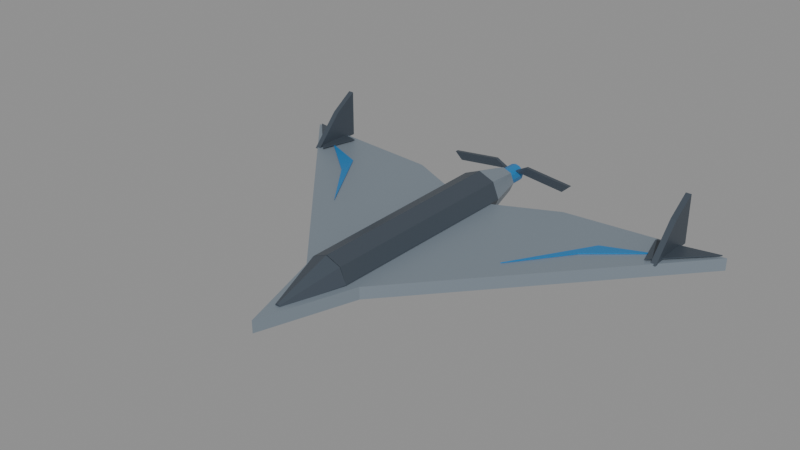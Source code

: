 # Source: Shahed_Style_Drone_01.blend  (saved by Blender 5.2.45; exported with 4.5.12 LTS)
import bpy
from mathutils import Matrix  # noqa: F401  (used for matrix-valued properties, if any)

bpy.ops.wm.read_factory_settings(use_empty=True)
scene = bpy.context.scene
scene.name = 'Shahed_Style_Drone_01_Asset'

# ---- collections
col_shahed_style_drone_01 = bpy.data.collections.new('Shahed_Style_Drone_01'); scene.collection.children.link(col_shahed_style_drone_01)

# ---- materials (node trees are filled in below, after node groups)
mat_shahed_style_drone_01_graphite = bpy.data.materials.new('Shahed_Style_Drone_01_Graphite')
mat_shahed_style_drone_01_graphite.diffuse_color = (0.07, 0.09, 0.115, 1.0)
mat_shahed_style_drone_01_gray = bpy.data.materials.new('Shahed_Style_Drone_01_Gray')
mat_shahed_style_drone_01_gray.diffuse_color = (0.24, 0.29, 0.34, 1.0)
mat_shahed_style_drone_01_blue = bpy.data.materials.new('Shahed_Style_Drone_01_Blue')
mat_shahed_style_drone_01_blue.diffuse_color = (0.025, 0.22, 0.52, 1.0)
mat_shahed_style_drone_01_rubber = bpy.data.materials.new('Shahed_Style_Drone_01_Rubber')
mat_shahed_style_drone_01_rubber.diffuse_color = (0.022, 0.028, 0.036, 1.0)
mat_shahed_style_drone_01_glass = bpy.data.materials.new('Shahed_Style_Drone_01_Glass')
mat_shahed_style_drone_01_glass.diffuse_color = (0.03, 0.12, 0.2, 1.0)

# ---- material node trees
mat_shahed_style_drone_01_graphite.use_nodes = True; mat_shahed_style_drone_01_graphite.node_tree.nodes.clear()
_N = mat_shahed_style_drone_01_graphite.node_tree.nodes; _L = mat_shahed_style_drone_01_graphite.node_tree.links
n0 = _N.new('ShaderNodeBsdfPrincipled'); n0.name = 'Principled BSDF'; n0.location = (-200, 100)
n0.inputs[0].default_value = (0.07, 0.09, 0.115, 1.0)
n0.inputs[1].default_value = 0.35
n0.inputs[2].default_value = 0.42
n0.inputs[10].default_value = 0.005
n1 = _N.new('ShaderNodeOutputMaterial'); n1.name = 'Material Output'; n1.location = (200, 100)
_L.new(n0.outputs[0], n1.inputs[0])
n1.is_active_output = True
mat_shahed_style_drone_01_gray.use_nodes = True; mat_shahed_style_drone_01_gray.node_tree.nodes.clear()
_N = mat_shahed_style_drone_01_gray.node_tree.nodes; _L = mat_shahed_style_drone_01_gray.node_tree.links
n0 = _N.new('ShaderNodeBsdfPrincipled'); n0.name = 'Principled BSDF'; n0.location = (-200, 100)
n0.inputs[0].default_value = (0.24, 0.29, 0.34, 1.0)
n0.inputs[1].default_value = 0.3
n0.inputs[2].default_value = 0.42
n0.inputs[10].default_value = 0.005
n1 = _N.new('ShaderNodeOutputMaterial'); n1.name = 'Material Output'; n1.location = (200, 100)
_L.new(n0.outputs[0], n1.inputs[0])
n1.is_active_output = True
mat_shahed_style_drone_01_blue.use_nodes = True; mat_shahed_style_drone_01_blue.node_tree.nodes.clear()
_N = mat_shahed_style_drone_01_blue.node_tree.nodes; _L = mat_shahed_style_drone_01_blue.node_tree.links
n0 = _N.new('ShaderNodeBsdfPrincipled'); n0.name = 'Principled BSDF'; n0.location = (-200, 100)
n0.inputs[0].default_value = (0.025, 0.22, 0.52, 1.0)
n0.inputs[1].default_value = 0.25
n0.inputs[2].default_value = 0.42
n0.inputs[10].default_value = 0.005
n1 = _N.new('ShaderNodeOutputMaterial'); n1.name = 'Material Output'; n1.location = (200, 100)
_L.new(n0.outputs[0], n1.inputs[0])
n1.is_active_output = True
mat_shahed_style_drone_01_rubber.use_nodes = True; mat_shahed_style_drone_01_rubber.node_tree.nodes.clear()
_N = mat_shahed_style_drone_01_rubber.node_tree.nodes; _L = mat_shahed_style_drone_01_rubber.node_tree.links
n0 = _N.new('ShaderNodeBsdfPrincipled'); n0.name = 'Principled BSDF'; n0.location = (-200, 100)
n0.inputs[0].default_value = (0.022, 0.028, 0.036, 1.0)
n0.inputs[2].default_value = 0.42
n0.inputs[10].default_value = 0.005
n1 = _N.new('ShaderNodeOutputMaterial'); n1.name = 'Material Output'; n1.location = (200, 100)
_L.new(n0.outputs[0], n1.inputs[0])
n1.is_active_output = True
mat_shahed_style_drone_01_glass.use_nodes = True; mat_shahed_style_drone_01_glass.node_tree.nodes.clear()
_N = mat_shahed_style_drone_01_glass.node_tree.nodes; _L = mat_shahed_style_drone_01_glass.node_tree.links
n0 = _N.new('ShaderNodeBsdfPrincipled'); n0.name = 'Principled BSDF'; n0.location = (-200, 100)
n0.inputs[0].default_value = (0.03, 0.12, 0.2, 1.0)
n0.inputs[1].default_value = 0.45
n0.inputs[2].default_value = 0.42
n0.inputs[10].default_value = 0.005
n1 = _N.new('ShaderNodeOutputMaterial'); n1.name = 'Material Output'; n1.location = (200, 100)
_L.new(n0.outputs[0], n1.inputs[0])
n1.is_active_output = True

# ---- meshes
me_shahed_style_drone_01_deltawing_mesh = bpy.data.meshes.new('Shahed_Style_Drone_01_DeltaWing_Mesh')
me_shahed_style_drone_01_deltawing_mesh.from_pydata([(0.0, -1.0, -0.025), (0.15, -0.54, -0.025), (1.2, 0.65, -0.025), (0.42, 0.58, -0.025), (0.0, 0.38, -0.025), (-0.42, 0.58, -0.025), (-1.2, 0.65, -0.025), (-0.15, -0.54, -0.025), (0.0, -1.0, 0.035), (0.15, -0.54, 0.035), (1.2, 0.65, 0.035), (0.42, 0.58, 0.035), (0.0, 0.38, 0.035), (-0.42, 0.58, 0.035), (-1.2, 0.65, 0.035), (-0.15, -0.54, 0.035), (-0.48, -0.01, 0.036), (-0.69, 0.27, 0.036), (-0.94, 0.48, 0.036), (-0.72, 0.39, 0.036), (-0.48, -0.01, 0.041), (-0.69, 0.27, 0.041), (-0.94, 0.48, 0.041), (-0.72, 0.39, 0.041), (-0.89, 0.59, 0.041), (-1.18, 0.645, 0.041), (-0.94, 0.4, 0.041), (-0.89, 0.59, 0.046), (-1.18, 0.645, 0.046), (-0.94, 0.4, 0.046), (0.48, -0.01, 0.036), (0.69, 0.27, 0.036), (0.94, 0.48, 0.036), (0.72, 0.39, 0.036), (0.48, -0.01, 0.041), (0.69, 0.27, 0.041), (0.94, 0.48, 0.041), (0.72, 0.39, 0.041), (0.89, 0.59, 0.041), (1.18, 0.645, 0.041), (0.94, 0.4, 0.041), (0.89, 0.59, 0.046), (1.18, 0.645, 0.046), (0.94, 0.4, 0.046)], [], [(7, 6, 5, 4, 3, 2, 1, 0), (8, 9, 10, 11, 12, 13, 14, 15), (0, 1, 9, 8), (1, 2, 10, 9), (2, 3, 11, 10), (3, 4, 12, 11), (4, 5, 13, 12), (5, 6, 14, 13), (6, 7, 15, 14), (7, 0, 8, 15), (19, 16, 17, 18), (20, 23, 22, 21), (16, 20, 21, 17), (17, 21, 22, 18), (18, 22, 23, 19), (19, 23, 20, 16), (26, 25, 24), (27, 28, 29), (24, 25, 28, 27), (25, 26, 29, 28), (26, 24, 27, 29), (33, 32, 31, 30), (34, 35, 36, 37), (30, 31, 35, 34), (31, 32, 36, 35), (32, 33, 37, 36), (33, 30, 34, 37), (40, 38, 39), (41, 43, 42), (38, 41, 42, 39), (39, 42, 43, 40), (40, 43, 41, 38)])
me_shahed_style_drone_01_deltawing_mesh.polygons.foreach_set('material_index', [1, 1, 1, 1, 1, 1, 1, 1, 1, 1, 2, 2, 2, 2, 2, 2, 0, 0, 0, 0, 0, 2, 2, 2, 2, 2, 2, 0, 0, 0, 0, 0])
me_shahed_style_drone_01_deltawing_mesh.materials.append(mat_shahed_style_drone_01_graphite)
me_shahed_style_drone_01_deltawing_mesh.materials.append(mat_shahed_style_drone_01_gray)
me_shahed_style_drone_01_deltawing_mesh.materials.append(mat_shahed_style_drone_01_blue)
me_shahed_style_drone_01_deltawing_mesh.materials.append(mat_shahed_style_drone_01_rubber)
me_shahed_style_drone_01_deltawing_mesh.materials.append(mat_shahed_style_drone_01_glass)
me_shahed_style_drone_01_deltawing_mesh.update()
me_shahed_style_drone_01_centralbody_mesh = bpy.data.meshes.new('Shahed_Style_Drone_01_CentralBody_Mesh')
me_shahed_style_drone_01_centralbody_mesh.from_pydata([(-0.015, -0.86, 0.03), (-0.01061, -0.8604, 0.0406), (1.311e-09, -0.8605, 0.04499), (0.01061, -0.8604, 0.0406), (0.015, -0.86, 0.03), (0.01061, -0.8596, 0.0194), (-1.311e-09, -0.8595, 0.01501), (-0.01061, -0.8596, 0.0194), (-0.105, -0.57, 0.04), (-0.07425, -0.5726, 0.1142), (9.179e-09, -0.5736, 0.1449), (0.07425, -0.5726, 0.1142), (0.105, -0.57, 0.04), (0.07425, -0.5674, -0.0342), (-9.179e-09, -0.5664, -0.06494), (-0.07425, -0.5674, -0.0342), (-0.105, -0.57, 0.04), (-0.07425, -0.57, 0.1142), (9.179e-09, -0.57, 0.145), (0.07425, -0.57, 0.1142), (0.105, -0.57, 0.04), (0.07425, -0.57, -0.03425), (-9.179e-09, -0.57, -0.065), (-0.07425, -0.57, -0.03425), (-0.115, 0.49, 0.04), (-0.08132, 0.49, 0.1213), (1.005e-08, 0.49, 0.155), (0.08132, 0.49, 0.1213), (0.115, 0.49, 0.04), (0.08132, 0.49, -0.04132), (-1.005e-08, 0.49, -0.075), (-0.08132, 0.49, -0.04132), (-0.115, 0.49, 0.04), (-0.08132, 0.49, 0.1213), (1.005e-08, 0.49, 0.155), (0.08132, 0.49, 0.1213), (0.115, 0.49, 0.04), (0.08132, 0.49, -0.04132), (-1.005e-08, 0.49, -0.075), (-0.08132, 0.49, -0.04132), (-0.065, 0.69, 0.04), (-0.04596, 0.69, 0.08596), (5.682e-09, 0.69, 0.105), (0.04596, 0.69, 0.08596), (0.065, 0.69, 0.04), (0.04596, 0.69, -0.005962), (-5.682e-09, 0.69, -0.025), (-0.04596, 0.69, -0.005962), (-0.0275, -0.4, 0.129), (0.0275, -0.4, 0.129), (0.0275, 0.0, 0.129), (-0.0275, 0.0, 0.129), (-0.0275, -0.4, 0.135), (0.0275, -0.4, 0.135), (0.0275, 0.0, 0.135), (-0.0275, 0.0, 0.135)], [], [(7, 6, 5, 4, 3, 2, 1, 0), (8, 9, 10, 11, 12, 13, 14, 15), (0, 1, 9, 8), (1, 2, 10, 9), (2, 3, 11, 10), (3, 4, 12, 11), (4, 5, 13, 12), (5, 6, 14, 13), (6, 7, 15, 14), (7, 0, 8, 15), (23, 22, 21, 20, 19, 18, 17, 16), (24, 25, 26, 27, 28, 29, 30, 31), (16, 17, 25, 24), (17, 18, 26, 25), (18, 19, 27, 26), (19, 20, 28, 27), (20, 21, 29, 28), (21, 22, 30, 29), (22, 23, 31, 30), (23, 16, 24, 31), (39, 38, 37, 36, 35, 34, 33, 32), (40, 41, 42, 43, 44, 45, 46, 47), (32, 33, 41, 40), (33, 34, 42, 41), (34, 35, 43, 42), (35, 36, 44, 43), (36, 37, 45, 44), (37, 38, 46, 45), (38, 39, 47, 46), (39, 32, 40, 47), (48, 51, 50, 49), (52, 53, 54, 55), (48, 49, 53, 52), (49, 50, 54, 53), (50, 51, 55, 54), (51, 48, 52, 55)])
me_shahed_style_drone_01_centralbody_mesh.polygons.foreach_set('material_index', [0, 0, 0, 0, 0, 0, 0, 0, 0, 0, 0, 0, 0, 0, 0, 0, 0, 0, 0, 0, 1, 1, 1, 1, 1, 1, 1, 1, 1, 1, 2, 2, 2, 2, 2, 2])
me_shahed_style_drone_01_centralbody_mesh.materials.append(mat_shahed_style_drone_01_graphite)
me_shahed_style_drone_01_centralbody_mesh.materials.append(mat_shahed_style_drone_01_gray)
me_shahed_style_drone_01_centralbody_mesh.materials.append(mat_shahed_style_drone_01_blue)
me_shahed_style_drone_01_centralbody_mesh.materials.append(mat_shahed_style_drone_01_rubber)
me_shahed_style_drone_01_centralbody_mesh.materials.append(mat_shahed_style_drone_01_glass)
me_shahed_style_drone_01_centralbody_mesh.update()
me_shahed_style_drone_01_tailfins_mesh = bpy.data.meshes.new('Shahed_Style_Drone_01_TailFins_Mesh')
me_shahed_style_drone_01_tailfins_mesh.from_pydata([(-0.994, 0.4, 0.03), (-0.994, 0.67, 0.03), (-0.994, 0.67, 0.27), (-0.994, 0.55, 0.19), (-0.966, 0.4, 0.03), (-0.966, 0.67, 0.03), (-0.966, 0.67, 0.27), (-0.966, 0.55, 0.19), (0.966, 0.4, 0.03), (0.966, 0.67, 0.03), (0.966, 0.67, 0.27), (0.966, 0.55, 0.19), (0.994, 0.4, 0.03), (0.994, 0.67, 0.03), (0.994, 0.67, 0.27), (0.994, 0.55, 0.19)], [], [(0, 3, 2, 1), (4, 5, 6, 7), (0, 1, 5, 4), (1, 2, 6, 5), (2, 3, 7, 6), (3, 0, 4, 7), (8, 11, 10, 9), (12, 13, 14, 15), (8, 9, 13, 12), (9, 10, 14, 13), (10, 11, 15, 14), (11, 8, 12, 15)])
me_shahed_style_drone_01_tailfins_mesh.materials.append(mat_shahed_style_drone_01_graphite)
me_shahed_style_drone_01_tailfins_mesh.materials.append(mat_shahed_style_drone_01_gray)
me_shahed_style_drone_01_tailfins_mesh.materials.append(mat_shahed_style_drone_01_blue)
me_shahed_style_drone_01_tailfins_mesh.materials.append(mat_shahed_style_drone_01_rubber)
me_shahed_style_drone_01_tailfins_mesh.materials.append(mat_shahed_style_drone_01_glass)
me_shahed_style_drone_01_tailfins_mesh.update()
me_shahed_style_drone_01_rearpropeller_mesh = bpy.data.meshes.new('Shahed_Style_Drone_01_RearPropeller_Mesh')
me_shahed_style_drone_01_rearpropeller_mesh.from_pydata([(-0.045, -0.065, 3.725e-09), (-0.03897, -0.065, 0.0225), (-0.0225, -0.065, 0.03897), (3.934e-09, -0.065, 0.045), (0.0225, -0.065, 0.03897), (0.03897, -0.065, 0.0225), (0.045, -0.065, -3.725e-09), (0.03897, -0.065, -0.0225), (0.0225, -0.065, -0.03897), (-3.934e-09, -0.065, -0.045), (-0.0225, -0.065, -0.03897), (-0.03897, -0.065, -0.0225), (-0.045, 0.035, 3.725e-09), (-0.03897, 0.035, 0.0225), (-0.0225, 0.035, 0.03897), (3.934e-09, 0.035, 0.045), (0.0225, 0.035, 0.03897), (0.03897, 0.035, 0.0225), (0.045, 0.035, -3.725e-09), (0.03897, 0.035, -0.0225), (0.0225, 0.035, -0.03897), (-3.934e-09, 0.035, -0.045), (-0.0225, 0.035, -0.03897), (-0.03897, 0.035, -0.0225), (-0.025, -0.011, 0.03), (-0.3, -0.011, -0.002), (-0.34, -0.011, 0.035), (-0.09, -0.011, 0.064), (-0.025, 0.007, 0.03), (-0.3, 0.007, -0.002), (-0.34, 0.007, 0.035), (-0.09, 0.007, 0.064), (0.025, -0.011, 0.03), (0.3, -0.011, -0.002), (0.34, -0.011, 0.035), (0.09, -0.011, 0.064), (0.025, 0.007, 0.03), (0.3, 0.007, -0.002), (0.34, 0.007, 0.035), (0.09, 0.007, 0.064)], [], [(11, 10, 9, 8, 7, 6, 5, 4, 3, 2, 1, 0), (12, 13, 14, 15, 16, 17, 18, 19, 20, 21, 22, 23), (0, 1, 13, 12), (1, 2, 14, 13), (2, 3, 15, 14), (3, 4, 16, 15), (4, 5, 17, 16), (5, 6, 18, 17), (6, 7, 19, 18), (7, 8, 20, 19), (8, 9, 21, 20), (9, 10, 22, 21), (10, 11, 23, 22), (11, 0, 12, 23), (24, 27, 26, 25), (28, 29, 30, 31), (24, 25, 29, 28), (25, 26, 30, 29), (26, 27, 31, 30), (27, 24, 28, 31), (32, 33, 34, 35), (36, 39, 38, 37), (32, 36, 37, 33), (33, 37, 38, 34), (34, 38, 39, 35), (35, 39, 36, 32)])
me_shahed_style_drone_01_rearpropeller_mesh.polygons.foreach_set('material_index', [2, 2, 2, 2, 2, 2, 2, 2, 2, 2, 2, 2, 2, 2, 0, 0, 0, 0, 0, 0, 0, 0, 0, 0, 0, 0])
me_shahed_style_drone_01_rearpropeller_mesh.materials.append(mat_shahed_style_drone_01_graphite)
me_shahed_style_drone_01_rearpropeller_mesh.materials.append(mat_shahed_style_drone_01_gray)
me_shahed_style_drone_01_rearpropeller_mesh.materials.append(mat_shahed_style_drone_01_blue)
me_shahed_style_drone_01_rearpropeller_mesh.materials.append(mat_shahed_style_drone_01_rubber)
me_shahed_style_drone_01_rearpropeller_mesh.materials.append(mat_shahed_style_drone_01_glass)
me_shahed_style_drone_01_rearpropeller_mesh.update()

# ---- objects
ob_shahed_style_drone_01_root = bpy.data.objects.new('Shahed_Style_Drone_01_Root', None)
ob_shahed_style_drone_01_deltawing = bpy.data.objects.new('Shahed_Style_Drone_01_DeltaWing', me_shahed_style_drone_01_deltawing_mesh)
ob_shahed_style_drone_01_centralbody = bpy.data.objects.new('Shahed_Style_Drone_01_CentralBody', me_shahed_style_drone_01_centralbody_mesh)
ob_shahed_style_drone_01_tailfins = bpy.data.objects.new('Shahed_Style_Drone_01_TailFins', me_shahed_style_drone_01_tailfins_mesh)
ob_shahed_style_drone_01_rearpropeller = bpy.data.objects.new('Shahed_Style_Drone_01_RearPropeller', me_shahed_style_drone_01_rearpropeller_mesh)

# ---- transforms, parenting, visibility, modifiers, constraints
ob_shahed_style_drone_01_root.location = (0.0, 0.0, 0.0)
ob_shahed_style_drone_01_root.empty_display_size = 0.12
ob_shahed_style_drone_01_deltawing.parent = ob_shahed_style_drone_01_root
ob_shahed_style_drone_01_deltawing.location = (0.0, 0.0, 0.0)
ob_shahed_style_drone_01_centralbody.parent = ob_shahed_style_drone_01_root
ob_shahed_style_drone_01_centralbody.location = (0.0, 0.0, 0.0)
ob_shahed_style_drone_01_tailfins.parent = ob_shahed_style_drone_01_root
ob_shahed_style_drone_01_tailfins.location = (0.0, 0.0, 0.0)
ob_shahed_style_drone_01_rearpropeller.parent = ob_shahed_style_drone_01_root
ob_shahed_style_drone_01_rearpropeller.location = (0.0, 0.765, 0.04)

# ---- collection membership
col_shahed_style_drone_01.objects.link(ob_shahed_style_drone_01_root)
col_shahed_style_drone_01.objects.link(ob_shahed_style_drone_01_deltawing)
col_shahed_style_drone_01.objects.link(ob_shahed_style_drone_01_centralbody)
col_shahed_style_drone_01.objects.link(ob_shahed_style_drone_01_tailfins)
col_shahed_style_drone_01.objects.link(ob_shahed_style_drone_01_rearpropeller)

# ---- scene / render settings (as saved in the file)
scene.frame_start = 1; scene.frame_end = 250; scene.frame_set(1)
scene.render.engine = 'BLENDER_EEVEE_NEXT'
scene.render.image_settings.exr_codec = 'NONE'
scene.render.use_bake_clear = False
scene.render.bake_margin = 0
scene.render.bake_bias = 0.0
scene.render.bake_samples = 0
scene.render.simplify_subdivision_render = 0
scene.render.simplify_child_particles_render = 0.0
scene.render.compositor_device = 'GPU'
scene.eevee.use_volume_custom_range = False
scene.eevee.gtao_distance = 0.0
scene.eevee.use_fast_gi = False
scene.eevee.fast_gi_thickness_near = 0.1
scene.eevee.fast_gi_thickness_far = 0.0
scene.eevee.ray_tracing_options.screen_trace_thickness = 0.1
bpy.context.view_layer.update()

# ---- added for rendering (the .blend has no active camera and no usable light): camera, sun + grey world if the file has none
cam_auto = bpy.data.cameras.new('AutoCamera')
cam_auto.lens = 50.0
cam_auto.sensor_width = 36.0
cam_auto.clip_end = 1000.0
ob_auto_camera = bpy.data.objects.new('AutoCamera', cam_auto)
scene.collection.objects.link(ob_auto_camera)
ob_auto_camera.location = (2.79397, -3.45276, 2.33267)
ob_auto_camera.rotation_euler = (1.09748, -7.21219e-08, 0.694738)
scene.camera = ob_auto_camera
light_auto_sun = bpy.data.lights.new('AutoSun', 'SUN')
light_auto_sun.energy = 3.0
light_auto_sun.angle = 0.0523599
ob_auto_sun = bpy.data.objects.new('AutoSun', light_auto_sun)
scene.collection.objects.link(ob_auto_sun)
ob_auto_sun.rotation_euler = (0.872665, 0.174533, 0.523599)
if scene.world is None:
    world_auto = bpy.data.worlds.new('AutoWorld')
    world_auto.color = (0.3, 0.3, 0.3)
    scene.world = world_auto
bpy.context.view_layer.update()
